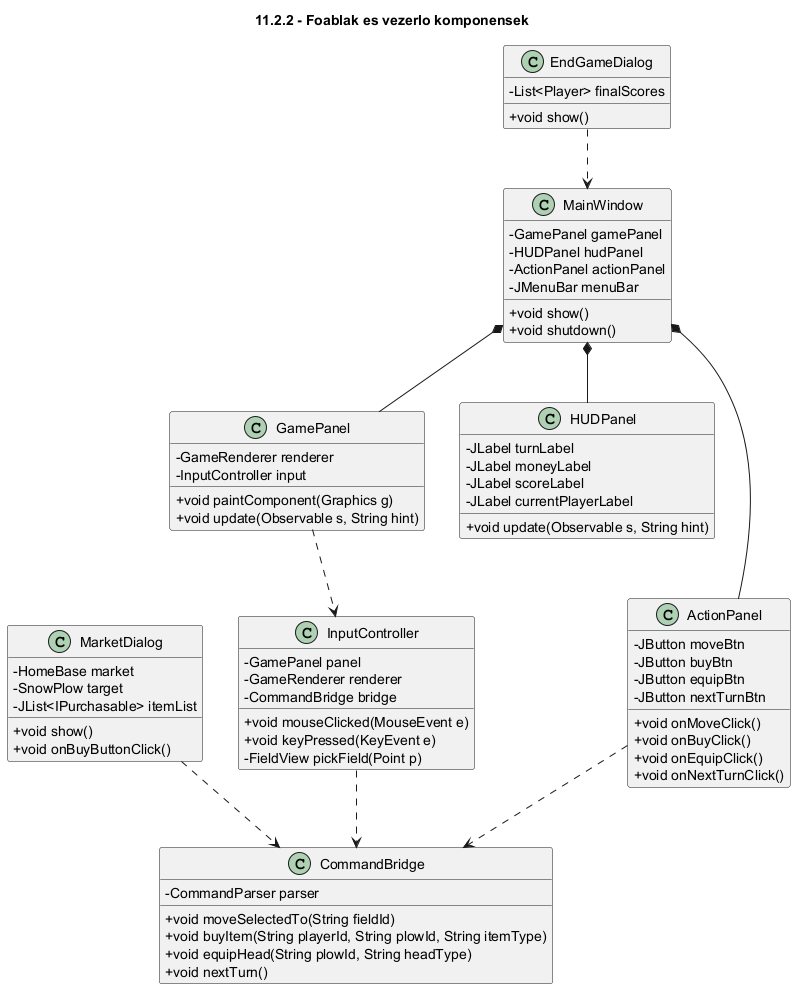

The diagram above was rendered by PlantUML. Its source (embedded in the PNG):
@startuml
title 11.2.2 - Foablak es vezerlo komponensek
skinparam classAttributeIconSize 0

class MainWindow {
    - GamePanel gamePanel
    - HUDPanel hudPanel
    - ActionPanel actionPanel
    - JMenuBar menuBar
    + void show()
    + void shutdown()
}

class GamePanel {
    - GameRenderer renderer
    - InputController input
    + void paintComponent(Graphics g)
    + void update(Observable s, String hint)
}

class HUDPanel {
    - JLabel turnLabel
    - JLabel moneyLabel
    - JLabel scoreLabel
    - JLabel currentPlayerLabel
    + void update(Observable s, String hint)
}

class ActionPanel {
    - JButton moveBtn
    - JButton buyBtn
    - JButton equipBtn
    - JButton nextTurnBtn
    + void onMoveClick()
    + void onBuyClick()
    + void onEquipClick()
    + void onNextTurnClick()
}

class MarketDialog {
    - HomeBase market
    - SnowPlow target
    - JList<IPurchasable> itemList
    + void show()
    + void onBuyButtonClick()
}

class EndGameDialog {
    - List<Player> finalScores
    + void show()
}

class InputController {
    - GamePanel panel
    - GameRenderer renderer
    - CommandBridge bridge
    + void mouseClicked(MouseEvent e)
    + void keyPressed(KeyEvent e)
    - FieldView pickField(Point p)
}

class CommandBridge {
    - CommandParser parser
    + void moveSelectedTo(String fieldId)
    + void buyItem(String playerId, String plowId, String itemType)
    + void equipHead(String plowId, String headType)
    + void nextTurn()
}

MainWindow *-- GamePanel
MainWindow *-- HUDPanel
MainWindow *-- ActionPanel
GamePanel ..> InputController
ActionPanel ..> CommandBridge
InputController ..> CommandBridge
MarketDialog ..> CommandBridge
EndGameDialog ..> MainWindow

@enduml